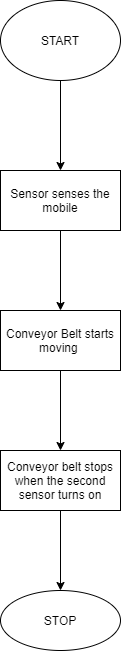

The diagram above was exported from draw.io. Its source (the exported page's mxGraphModel, read from the mxfile embedded in the PNG):
<mxGraphModel dx="1038" dy="556" grid="0" gridSize="10" guides="1" tooltips="1" connect="1" arrows="1" fold="1" page="1" pageScale="1" pageWidth="827" pageHeight="1169" background="#ffffff" math="0" shadow="0">
  <root>
    <mxCell id="0" />
    <mxCell id="1" parent="0" />
    <mxCell id="7sz0abrY_TK6lQvCk8th-5" value="" style="edgeStyle=orthogonalEdgeStyle;rounded=0;orthogonalLoop=1;jettySize=auto;html=1;" edge="1" parent="1" source="7sz0abrY_TK6lQvCk8th-1" target="7sz0abrY_TK6lQvCk8th-4">
      <mxGeometry relative="1" as="geometry" />
    </mxCell>
    <mxCell id="7sz0abrY_TK6lQvCk8th-1" value="START" style="ellipse;whiteSpace=wrap;html=1;" vertex="1" parent="1">
      <mxGeometry x="354" y="100" width="120" height="80" as="geometry" />
    </mxCell>
    <mxCell id="7sz0abrY_TK6lQvCk8th-7" value="" style="edgeStyle=orthogonalEdgeStyle;rounded=0;orthogonalLoop=1;jettySize=auto;html=1;" edge="1" parent="1" source="7sz0abrY_TK6lQvCk8th-4" target="7sz0abrY_TK6lQvCk8th-6">
      <mxGeometry relative="1" as="geometry" />
    </mxCell>
    <mxCell id="7sz0abrY_TK6lQvCk8th-4" value="Sensor senses the mobile" style="whiteSpace=wrap;html=1;" vertex="1" parent="1">
      <mxGeometry x="354" y="270" width="120" height="60" as="geometry" />
    </mxCell>
    <mxCell id="7sz0abrY_TK6lQvCk8th-9" value="" style="edgeStyle=orthogonalEdgeStyle;rounded=0;orthogonalLoop=1;jettySize=auto;html=1;" edge="1" parent="1" source="7sz0abrY_TK6lQvCk8th-6" target="7sz0abrY_TK6lQvCk8th-8">
      <mxGeometry relative="1" as="geometry" />
    </mxCell>
    <mxCell id="7sz0abrY_TK6lQvCk8th-6" value="Conveyor Belt starts moving&amp;nbsp;" style="whiteSpace=wrap;html=1;" vertex="1" parent="1">
      <mxGeometry x="354" y="410" width="120" height="60" as="geometry" />
    </mxCell>
    <mxCell id="7sz0abrY_TK6lQvCk8th-11" value="" style="edgeStyle=orthogonalEdgeStyle;rounded=0;orthogonalLoop=1;jettySize=auto;html=1;" edge="1" parent="1" source="7sz0abrY_TK6lQvCk8th-8" target="7sz0abrY_TK6lQvCk8th-10">
      <mxGeometry relative="1" as="geometry" />
    </mxCell>
    <mxCell id="7sz0abrY_TK6lQvCk8th-8" value="Conveyor belt stops when the second sensor turns on" style="whiteSpace=wrap;html=1;" vertex="1" parent="1">
      <mxGeometry x="354" y="550" width="120" height="60" as="geometry" />
    </mxCell>
    <mxCell id="7sz0abrY_TK6lQvCk8th-10" value="STOP" style="ellipse;whiteSpace=wrap;html=1;" vertex="1" parent="1">
      <mxGeometry x="354" y="690" width="120" height="60" as="geometry" />
    </mxCell>
  </root>
</mxGraphModel>